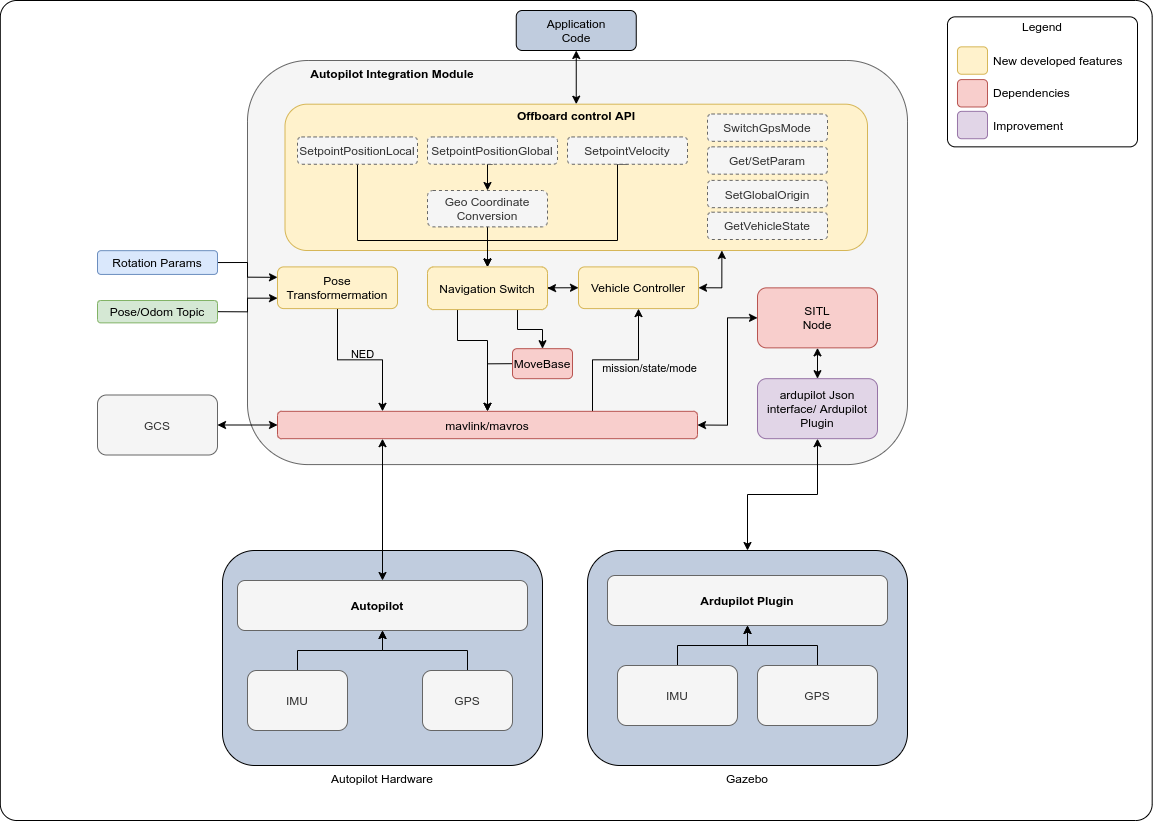

The diagram above was exported from draw.io. Its source (the exported page's mxGraphModel, read from the mxfile embedded in the PNG):
<mxGraphModel dx="2777" dy="1710" grid="1" gridSize="10" guides="1" tooltips="1" connect="1" arrows="1" fold="1" page="1" pageScale="1" pageWidth="4681" pageHeight="3300" math="0" shadow="0">
  <root>
    <mxCell id="0" />
    <mxCell id="1" parent="0" />
    <mxCell id="2" value="" style="rounded=1;whiteSpace=wrap;html=1;fillColor=none;arcSize=2;" vertex="1" parent="1">
      <mxGeometry x="1762.81" y="550" width="1151.87" height="820" as="geometry" />
    </mxCell>
    <mxCell id="3" value="" style="rounded=1;whiteSpace=wrap;html=1;align=left;arcSize=6;" vertex="1" parent="1">
      <mxGeometry x="2710" y="566.35" width="190" height="130" as="geometry" />
    </mxCell>
    <mxCell id="4" value="Autopilot Hardware" style="rounded=1;whiteSpace=wrap;html=1;fillColor=#C0CCDE;labelPosition=center;verticalLabelPosition=bottom;align=center;verticalAlign=top;" vertex="1" parent="1">
      <mxGeometry x="1985" y="1100" width="320" height="215" as="geometry" />
    </mxCell>
    <mxCell id="5" value="" style="rounded=1;whiteSpace=wrap;html=1;fillColor=#f5f5f5;strokeColor=#666666;fontColor=#333333;" vertex="1" parent="1">
      <mxGeometry x="2010" y="610" width="660" height="404.09" as="geometry" />
    </mxCell>
    <mxCell id="6" style="edgeStyle=orthogonalEdgeStyle;rounded=0;orthogonalLoop=1;jettySize=auto;html=1;exitX=0.5;exitY=0;exitDx=0;exitDy=0;entryX=0.5;entryY=1;entryDx=0;entryDy=0;startArrow=classic;startFill=1;" edge="1" source="7" target="59" parent="1">
      <mxGeometry relative="1" as="geometry" />
    </mxCell>
    <mxCell id="7" value="Gazebo" style="rounded=1;whiteSpace=wrap;html=1;fillColor=#C0CCDE;labelPosition=center;verticalLabelPosition=bottom;align=center;verticalAlign=top;" vertex="1" parent="1">
      <mxGeometry x="2350" y="1100" width="320" height="215" as="geometry" />
    </mxCell>
    <mxCell id="8" style="edgeStyle=orthogonalEdgeStyle;rounded=0;orthogonalLoop=1;jettySize=auto;html=1;exitX=0.75;exitY=1;exitDx=0;exitDy=0;entryX=1;entryY=0.5;entryDx=0;entryDy=0;startArrow=classic;startFill=1;" edge="1" source="9" target="27" parent="1">
      <mxGeometry relative="1" as="geometry">
        <Array as="points">
          <mxPoint x="2484" y="837" />
        </Array>
      </mxGeometry>
    </mxCell>
    <mxCell id="9" value="" style="rounded=1;whiteSpace=wrap;html=1;labelPosition=center;verticalLabelPosition=middle;align=center;verticalAlign=middle;fillColor=#fff2cc;strokeColor=#d6b656;" vertex="1" parent="1">
      <mxGeometry x="2047.5" y="653.69" width="582.5" height="146.31" as="geometry" />
    </mxCell>
    <mxCell id="10" style="edgeStyle=orthogonalEdgeStyle;rounded=0;orthogonalLoop=1;jettySize=auto;html=1;exitX=0.5;exitY=0;exitDx=0;exitDy=0;entryX=0.25;entryY=1;entryDx=0;entryDy=0;startArrow=classic;startFill=1;" edge="1" source="11" target="25" parent="1">
      <mxGeometry relative="1" as="geometry" />
    </mxCell>
    <mxCell id="11" value="" style="rounded=1;whiteSpace=wrap;html=1;fillColor=#f5f5f5;strokeColor=#666666;fontColor=#333333;" vertex="1" parent="1">
      <mxGeometry x="2000" y="1130" width="290" height="50" as="geometry" />
    </mxCell>
    <mxCell id="12" value="Autopilot" style="text;html=1;strokeColor=none;fillColor=none;align=center;verticalAlign=middle;whiteSpace=wrap;rounded=0;fontStyle=1" vertex="1" parent="1">
      <mxGeometry x="2055" y="1145" width="170" height="20" as="geometry" />
    </mxCell>
    <mxCell id="13" style="edgeStyle=orthogonalEdgeStyle;rounded=0;orthogonalLoop=1;jettySize=auto;html=1;exitX=0.5;exitY=0;exitDx=0;exitDy=0;entryX=0.5;entryY=1;entryDx=0;entryDy=0;startArrow=none;startFill=0;" edge="1" source="14" target="11" parent="1">
      <mxGeometry relative="1" as="geometry" />
    </mxCell>
    <mxCell id="14" value="IMU" style="rounded=1;whiteSpace=wrap;html=1;fillColor=#f5f5f5;strokeColor=#666666;fontColor=#333333;" vertex="1" parent="1">
      <mxGeometry x="2010" y="1220" width="100" height="60" as="geometry" />
    </mxCell>
    <mxCell id="15" style="edgeStyle=orthogonalEdgeStyle;rounded=0;orthogonalLoop=1;jettySize=auto;html=1;exitX=0.5;exitY=0;exitDx=0;exitDy=0;entryX=0.5;entryY=1;entryDx=0;entryDy=0;" edge="1" source="16" target="11" parent="1">
      <mxGeometry relative="1" as="geometry" />
    </mxCell>
    <mxCell id="16" value="GPS" style="rounded=1;whiteSpace=wrap;html=1;fillColor=#f5f5f5;strokeColor=#666666;fontColor=#333333;" vertex="1" parent="1">
      <mxGeometry x="2185" y="1220" width="90" height="60" as="geometry" />
    </mxCell>
    <mxCell id="17" style="edgeStyle=orthogonalEdgeStyle;rounded=0;orthogonalLoop=1;jettySize=auto;html=1;exitX=1;exitY=0.5;exitDx=0;exitDy=0;entryX=0;entryY=0.75;entryDx=0;entryDy=0;startArrow=none;startFill=0;" edge="1" source="18" target="30" parent="1">
      <mxGeometry relative="1" as="geometry" />
    </mxCell>
    <mxCell id="18" value="Pose/Odom Topic" style="rounded=1;whiteSpace=wrap;html=1;fillColor=#d5e8d4;strokeColor=#82b366;" vertex="1" parent="1">
      <mxGeometry x="1860" y="850" width="120" height="22.36" as="geometry" />
    </mxCell>
    <mxCell id="19" style="edgeStyle=orthogonalEdgeStyle;rounded=0;orthogonalLoop=1;jettySize=auto;html=1;exitX=1;exitY=0.5;exitDx=0;exitDy=0;entryX=0;entryY=0.5;entryDx=0;entryDy=0;startArrow=classic;startFill=1;" edge="1" source="20" target="25" parent="1">
      <mxGeometry relative="1" as="geometry" />
    </mxCell>
    <mxCell id="20" value="GCS" style="rounded=1;whiteSpace=wrap;html=1;fillColor=#f5f5f5;strokeColor=#666666;fontColor=#333333;" vertex="1" parent="1">
      <mxGeometry x="1860" y="944.5" width="120" height="60" as="geometry" />
    </mxCell>
    <mxCell id="21" value="Autopilot Integration Module" style="text;html=1;strokeColor=none;fillColor=none;align=center;verticalAlign=middle;whiteSpace=wrap;rounded=0;fontStyle=1" vertex="1" parent="1">
      <mxGeometry x="2070" y="610" width="170" height="26.939333333333334" as="geometry" />
    </mxCell>
    <mxCell id="22" style="edgeStyle=orthogonalEdgeStyle;rounded=0;orthogonalLoop=1;jettySize=auto;html=1;exitX=0.75;exitY=0;exitDx=0;exitDy=0;startArrow=none;startFill=0;" edge="1" source="25" target="27" parent="1">
      <mxGeometry x="2010" y="610" as="geometry" />
    </mxCell>
    <mxCell id="23" value="mission/state/mode" style="edgeLabel;html=1;align=center;verticalAlign=middle;resizable=0;points=[];labelBackgroundColor=none;" vertex="1" connectable="0" parent="22">
      <mxGeometry x="0.2791" y="2" relative="1" as="geometry">
        <mxPoint x="11.49" y="5.720000000000001" as="offset" />
      </mxGeometry>
    </mxCell>
    <mxCell id="24" style="edgeStyle=orthogonalEdgeStyle;rounded=0;orthogonalLoop=1;jettySize=auto;html=1;exitX=1;exitY=0.5;exitDx=0;exitDy=0;entryX=0;entryY=0.5;entryDx=0;entryDy=0;startArrow=classic;startFill=1;" edge="1" source="25" target="57" parent="1">
      <mxGeometry relative="1" as="geometry" />
    </mxCell>
    <mxCell id="25" value="mavlink/mavros" style="rounded=1;whiteSpace=wrap;html=1;fillColor=#f8cecc;strokeColor=#b85450;" vertex="1" parent="1">
      <mxGeometry x="2040" y="960.8299999999999" width="420" height="27.35" as="geometry" />
    </mxCell>
    <mxCell id="26" style="edgeStyle=orthogonalEdgeStyle;rounded=0;orthogonalLoop=1;jettySize=auto;html=1;exitX=0;exitY=0.5;exitDx=0;exitDy=0;entryX=1;entryY=0.5;entryDx=0;entryDy=0;startArrow=classic;startFill=1;" edge="1" source="27" target="40" parent="1">
      <mxGeometry relative="1" as="geometry" />
    </mxCell>
    <mxCell id="27" value="Vehicle Controller" style="rounded=1;whiteSpace=wrap;html=1;fillColor=#fff2cc;strokeColor=#d6b656;" vertex="1" parent="1">
      <mxGeometry x="2341" y="816.402972972973" width="120" height="41.697719459459464" as="geometry" />
    </mxCell>
    <mxCell id="28" style="edgeStyle=orthogonalEdgeStyle;rounded=0;orthogonalLoop=1;jettySize=auto;html=1;exitX=0.5;exitY=1;exitDx=0;exitDy=0;entryX=0.25;entryY=0;entryDx=0;entryDy=0;startArrow=none;startFill=0;" edge="1" source="30" target="25" parent="1">
      <mxGeometry x="2010" y="610" as="geometry" />
    </mxCell>
    <mxCell id="29" value="NED" style="edgeLabel;html=1;align=center;verticalAlign=middle;resizable=0;points=[];labelBackgroundColor=none;" vertex="1" connectable="0" parent="28">
      <mxGeometry x="0.2" y="-2" relative="1" as="geometry">
        <mxPoint x="-15.290000000000003" y="-8.77" as="offset" />
      </mxGeometry>
    </mxCell>
    <mxCell id="30" value="Pose&lt;br&gt;Transformermation" style="rounded=1;whiteSpace=wrap;html=1;fillColor=#fff2cc;strokeColor=#d6b656;" vertex="1" parent="1">
      <mxGeometry x="2040" y="816.39913" width="120" height="41.697719459459464" as="geometry" />
    </mxCell>
    <mxCell id="31" value="Offboard control API" style="text;html=1;strokeColor=none;fillColor=none;align=center;verticalAlign=middle;whiteSpace=wrap;rounded=0;fontStyle=1" vertex="1" parent="1">
      <mxGeometry x="2258.75" y="653.6854054054054" width="160" height="21.842702702702702" as="geometry" />
    </mxCell>
    <mxCell id="32" style="edgeStyle=orthogonalEdgeStyle;rounded=0;orthogonalLoop=1;jettySize=auto;html=1;exitX=0.5;exitY=1;exitDx=0;exitDy=0;startArrow=none;startFill=0;" edge="1" source="33" target="40" parent="1">
      <mxGeometry x="2010" y="610" as="geometry">
        <Array as="points">
          <mxPoint x="2120" y="790" />
          <mxPoint x="2250" y="790" />
        </Array>
      </mxGeometry>
    </mxCell>
    <mxCell id="33" value="SetpointPositionLocal" style="rounded=1;whiteSpace=wrap;html=1;strokeColor=#666666;fillColor=#f5f5f5;fontColor=#333333;dashed=1;" vertex="1" parent="1">
      <mxGeometry x="2060" y="686.4494594594595" width="120" height="27.30337837837838" as="geometry" />
    </mxCell>
    <mxCell id="34" style="edgeStyle=orthogonalEdgeStyle;rounded=0;orthogonalLoop=1;jettySize=auto;html=1;exitX=0.5;exitY=1;exitDx=0;exitDy=0;entryX=0.5;entryY=0;entryDx=0;entryDy=0;startArrow=none;startFill=0;" edge="1" source="35" target="42" parent="1">
      <mxGeometry x="2010" y="610" as="geometry" />
    </mxCell>
    <mxCell id="35" value="SetpointPositionGlobal" style="rounded=1;whiteSpace=wrap;html=1;strokeColor=#666666;fillColor=#f5f5f5;fontColor=#333333;dashed=1;" vertex="1" parent="1">
      <mxGeometry x="2190" y="686.45" width="130" height="27.3" as="geometry" />
    </mxCell>
    <mxCell id="36" style="edgeStyle=orthogonalEdgeStyle;rounded=0;orthogonalLoop=1;jettySize=auto;html=1;exitX=0.5;exitY=1;exitDx=0;exitDy=0;startArrow=none;startFill=0;" edge="1" source="37" target="40" parent="1">
      <mxGeometry relative="1" as="geometry">
        <Array as="points">
          <mxPoint x="2380" y="790" />
          <mxPoint x="2250" y="790" />
        </Array>
      </mxGeometry>
    </mxCell>
    <mxCell id="37" value="SetpointVelocity" style="rounded=1;whiteSpace=wrap;html=1;strokeColor=#666666;fillColor=#f5f5f5;fontColor=#333333;dashed=1;" vertex="1" parent="1">
      <mxGeometry x="2330" y="686.4494594594595" width="120" height="27.30337837837838" as="geometry" />
    </mxCell>
    <mxCell id="38" style="edgeStyle=orthogonalEdgeStyle;rounded=0;orthogonalLoop=1;jettySize=auto;html=1;exitX=0.75;exitY=1;exitDx=0;exitDy=0;startArrow=none;startFill=0;" edge="1" source="40" target="44" parent="1">
      <mxGeometry relative="1" as="geometry" />
    </mxCell>
    <mxCell id="39" style="edgeStyle=orthogonalEdgeStyle;rounded=0;orthogonalLoop=1;jettySize=auto;html=1;exitX=0.25;exitY=1;exitDx=0;exitDy=0;startArrow=none;startFill=0;" edge="1" source="40" target="25" parent="1">
      <mxGeometry relative="1" as="geometry">
        <Array as="points">
          <mxPoint x="2220" y="890" />
          <mxPoint x="2250" y="890" />
        </Array>
      </mxGeometry>
    </mxCell>
    <mxCell id="40" value="Navigation Switch" style="rounded=1;whiteSpace=wrap;html=1;fillColor=#fff2cc;strokeColor=#d6b656;" vertex="1" parent="1">
      <mxGeometry x="2190" y="816.39913" width="120" height="42.691562432432434" as="geometry" />
    </mxCell>
    <mxCell id="41" style="edgeStyle=orthogonalEdgeStyle;rounded=0;orthogonalLoop=1;jettySize=auto;html=1;exitX=0.5;exitY=1;exitDx=0;exitDy=0;entryX=0.5;entryY=0;entryDx=0;entryDy=0;startArrow=none;startFill=0;" edge="1" source="42" target="40" parent="1">
      <mxGeometry x="2010" y="610" as="geometry" />
    </mxCell>
    <mxCell id="42" value="Geo Coordinate&lt;br&gt;Conversion" style="rounded=1;whiteSpace=wrap;html=1;strokeColor=#666666;fillColor=#f5f5f5;fontColor=#333333;dashed=1;" vertex="1" parent="1">
      <mxGeometry x="2190" y="740" width="120" height="36.37" as="geometry" />
    </mxCell>
    <mxCell id="43" style="edgeStyle=orthogonalEdgeStyle;rounded=0;orthogonalLoop=1;jettySize=auto;html=1;exitX=0;exitY=0.5;exitDx=0;exitDy=0;entryX=0.5;entryY=0;entryDx=0;entryDy=0;startArrow=none;startFill=0;" edge="1" source="44" target="25" parent="1">
      <mxGeometry relative="1" as="geometry">
        <Array as="points">
          <mxPoint x="2250" y="913" />
        </Array>
      </mxGeometry>
    </mxCell>
    <mxCell id="44" value="MoveBase" style="rounded=1;whiteSpace=wrap;html=1;fillColor=#f8cecc;strokeColor=#b85450;" vertex="1" parent="1">
      <mxGeometry x="2275" y="898.1800000000001" width="60" height="30" as="geometry" />
    </mxCell>
    <mxCell id="45" value="SwitchGpsMode" style="rounded=1;whiteSpace=wrap;html=1;strokeColor=#666666;fillColor=#f5f5f5;fontColor=#333333;dashed=1;" vertex="1" parent="1">
      <mxGeometry x="2470" y="663.5035135135136" width="120" height="27.30337837837838" as="geometry" />
    </mxCell>
    <mxCell id="46" value="Get/SetParam" style="rounded=1;whiteSpace=wrap;html=1;strokeColor=#666666;fillColor=#f5f5f5;fontColor=#333333;dashed=1;" vertex="1" parent="1">
      <mxGeometry x="2470" y="696.3535135135135" width="120" height="27.30337837837838" as="geometry" />
    </mxCell>
    <mxCell id="47" value="SetGlobalOrigin" style="rounded=1;whiteSpace=wrap;html=1;strokeColor=#666666;fillColor=#f5f5f5;fontColor=#333333;dashed=1;" vertex="1" parent="1">
      <mxGeometry x="2470" y="729.8794594594594" width="120" height="27.30337837837838" as="geometry" />
    </mxCell>
    <mxCell id="48" value="GetVehicleState" style="rounded=1;whiteSpace=wrap;html=1;strokeColor=#666666;fillColor=#f5f5f5;fontColor=#333333;dashed=1;" vertex="1" parent="1">
      <mxGeometry x="2470" y="761.6994594594594" width="120" height="27.30337837837838" as="geometry" />
    </mxCell>
    <mxCell id="49" style="edgeStyle=orthogonalEdgeStyle;rounded=0;orthogonalLoop=1;jettySize=auto;html=1;exitX=0.5;exitY=1;exitDx=0;exitDy=0;entryX=0.5;entryY=0;entryDx=0;entryDy=0;startArrow=classic;startFill=1;" edge="1" source="50" target="31" parent="1">
      <mxGeometry relative="1" as="geometry" />
    </mxCell>
    <mxCell id="50" value="Application&lt;br&gt;Code" style="rounded=1;whiteSpace=wrap;html=1;fillColor=#C0CCDE;" vertex="1" parent="1">
      <mxGeometry x="2278.75" y="560" width="120" height="40" as="geometry" />
    </mxCell>
    <mxCell id="51" value="" style="rounded=1;whiteSpace=wrap;html=1;fillColor=#f5f5f5;strokeColor=#666666;fontColor=#333333;" vertex="1" parent="1">
      <mxGeometry x="2370" y="1125" width="280" height="50" as="geometry" />
    </mxCell>
    <mxCell id="52" value="Ardupilot Plugin" style="text;html=1;strokeColor=none;fillColor=none;align=center;verticalAlign=middle;whiteSpace=wrap;rounded=0;fontStyle=1" vertex="1" parent="1">
      <mxGeometry x="2425" y="1140" width="170" height="20" as="geometry" />
    </mxCell>
    <mxCell id="53" style="edgeStyle=orthogonalEdgeStyle;rounded=0;orthogonalLoop=1;jettySize=auto;html=1;exitX=0.5;exitY=0;exitDx=0;exitDy=0;entryX=0.5;entryY=1;entryDx=0;entryDy=0;" edge="1" source="54" target="51" parent="1">
      <mxGeometry relative="1" as="geometry" />
    </mxCell>
    <mxCell id="54" value="IMU" style="rounded=1;whiteSpace=wrap;html=1;fillColor=#f5f5f5;strokeColor=#666666;fontColor=#333333;" vertex="1" parent="1">
      <mxGeometry x="2380" y="1215" width="120" height="60" as="geometry" />
    </mxCell>
    <mxCell id="55" style="edgeStyle=orthogonalEdgeStyle;rounded=0;orthogonalLoop=1;jettySize=auto;html=1;exitX=0.5;exitY=0;exitDx=0;exitDy=0;" edge="1" source="56" target="51" parent="1">
      <mxGeometry relative="1" as="geometry" />
    </mxCell>
    <mxCell id="56" value="GPS" style="rounded=1;whiteSpace=wrap;html=1;fillColor=#f5f5f5;strokeColor=#666666;fontColor=#333333;" vertex="1" parent="1">
      <mxGeometry x="2520" y="1215" width="120" height="60" as="geometry" />
    </mxCell>
    <mxCell id="57" value="SITL&lt;br&gt;Node" style="rounded=1;whiteSpace=wrap;html=1;fillColor=#f8cecc;strokeColor=#b85450;" vertex="1" parent="1">
      <mxGeometry x="2520" y="837.36" width="120" height="60" as="geometry" />
    </mxCell>
    <mxCell id="58" style="edgeStyle=orthogonalEdgeStyle;rounded=0;orthogonalLoop=1;jettySize=auto;html=1;exitX=0.5;exitY=0;exitDx=0;exitDy=0;entryX=0.5;entryY=1;entryDx=0;entryDy=0;startArrow=classic;startFill=1;" edge="1" source="59" target="57" parent="1">
      <mxGeometry relative="1" as="geometry" />
    </mxCell>
    <mxCell id="59" value="ardupilot Json interface/ Ardupilot Plugin" style="rounded=1;whiteSpace=wrap;html=1;fillColor=#e1d5e7;strokeColor=#9673a6;" vertex="1" parent="1">
      <mxGeometry x="2520" y="928.1800000000001" width="120" height="60" as="geometry" />
    </mxCell>
    <mxCell id="60" style="edgeStyle=orthogonalEdgeStyle;rounded=0;orthogonalLoop=1;jettySize=auto;html=1;exitX=1;exitY=0.5;exitDx=0;exitDy=0;entryX=0;entryY=0.25;entryDx=0;entryDy=0;startArrow=none;startFill=0;" edge="1" source="61" target="30" parent="1">
      <mxGeometry relative="1" as="geometry" />
    </mxCell>
    <mxCell id="61" value="Rotation Params" style="rounded=1;whiteSpace=wrap;html=1;fillColor=#dae8fc;strokeColor=#6c8ebf;" vertex="1" parent="1">
      <mxGeometry x="1860" y="800.17" width="120" height="23.76" as="geometry" />
    </mxCell>
    <mxCell id="62" value="" style="rounded=1;whiteSpace=wrap;html=1;fillColor=#fff2cc;strokeColor=#d6b656;" vertex="1" parent="1">
      <mxGeometry x="2720" y="596.35" width="30" height="27.38" as="geometry" />
    </mxCell>
    <mxCell id="63" value="New developed features" style="text;html=1;strokeColor=none;fillColor=none;align=left;verticalAlign=middle;whiteSpace=wrap;rounded=0;" vertex="1" parent="1">
      <mxGeometry x="2754" y="599.73" width="136" height="20" as="geometry" />
    </mxCell>
    <mxCell id="64" value="" style="rounded=1;whiteSpace=wrap;html=1;fillColor=#f8cecc;strokeColor=#b85450;" vertex="1" parent="1">
      <mxGeometry x="2720" y="629.11" width="30" height="27.38" as="geometry" />
    </mxCell>
    <mxCell id="65" value="Dependencies" style="text;html=1;strokeColor=none;fillColor=none;align=left;verticalAlign=middle;whiteSpace=wrap;rounded=0;" vertex="1" parent="1">
      <mxGeometry x="2754" y="632.4899999999999" width="150" height="20" as="geometry" />
    </mxCell>
    <mxCell id="66" value="" style="rounded=1;whiteSpace=wrap;html=1;fillColor=#e1d5e7;strokeColor=#9673a6;" vertex="1" parent="1">
      <mxGeometry x="2720" y="660.85" width="30" height="27.38" as="geometry" />
    </mxCell>
    <mxCell id="67" value="Improvement" style="text;html=1;strokeColor=none;fillColor=none;align=left;verticalAlign=middle;whiteSpace=wrap;rounded=0;" vertex="1" parent="1">
      <mxGeometry x="2754" y="664.5400000000001" width="150" height="20" as="geometry" />
    </mxCell>
    <mxCell id="68" value="Legend" style="text;html=1;strokeColor=none;fillColor=none;align=center;verticalAlign=middle;whiteSpace=wrap;rounded=0;dashed=1;" vertex="1" parent="1">
      <mxGeometry x="2780" y="566.35" width="50" height="20" as="geometry" />
    </mxCell>
  </root>
</mxGraphModel>